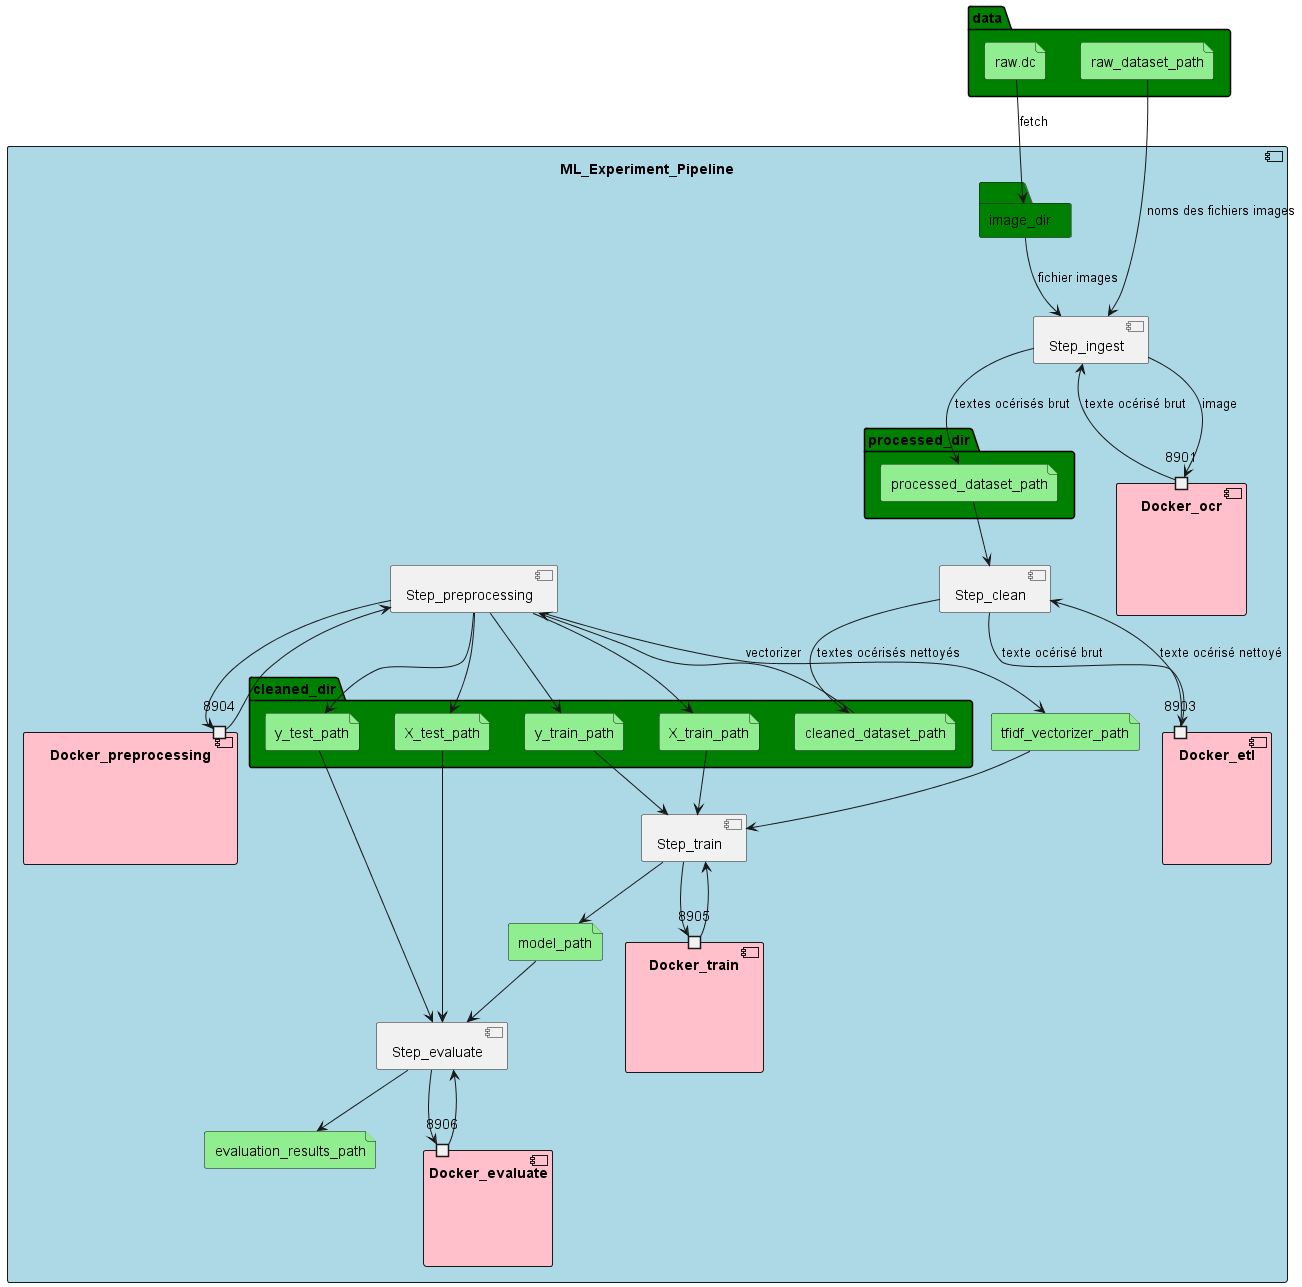

The diagram above was rendered by PlantUML. Its source (embedded in the PNG):
@startuml

' left to right direction 

folder data  #green {
  file "raw.dc" #lightgreen
  file raw_dataset_path #lightgreen
}

[ML_Experiment_Pipeline]
component ML_Experiment_Pipeline #lightblue {
  folder image_dir #green
  
  folder processed_dir #green {
    file processed_dataset_path #lightgreen
  }
  
  folder cleaned_dir #green {
    file cleaned_dataset_path  #lightgreen
    file X_train_path #lightgreen
    file X_test_path #lightgreen
    file y_train_path #lightgreen
    file y_test_path #lightgreen
    file X_test_path #lightgreen
    file y_test_path #lightgreen
    }

  file tfidf_vectorizer_path #lightgreen

  file model_path #lightgreen
  file evaluation_results_path #lightgreen

  [Step_ingest]
  component Step_ingest {
  }

  [Docker_ocr] 
  component Docker_ocr #pink {
    portin 8901
  }

  [Step_clean]
  component Step_ingest {
  }

  [Docker_etl]
  component Docker_etl  #pink {
    port 8903
  }

  [Step_preprocessing]
  component Step_preprocessing {
  }

  [Docker_preprocessing]
  component Docker_preprocessing  #pink {
    port 8904
  }

  [Step_train]
  component Step_train {
  }

  [Docker_train]
  component Docker_train  #pink {
    port 8905
  }

  [Step_evaluate]
  component Step_evaluate {
  }

  [Docker_evaluate]
  component Docker_evaluate  #pink {
    port 8906
  }

}

[raw.dc] --> image_dir : fetch
[raw_dataset_path] --> Step_ingest : noms des fichiers images
image_dir --> Step_ingest : fichier images
Step_ingest --> 8901 : image
Step_ingest <-- 8901 : texte océrisé brut
Step_ingest --> processed_dataset_path : textes océrisés brut

processed_dataset_path --> Step_clean
Step_clean --> 8903 : texte océrisé brut
Step_clean <-- 8903 : texte océrisé nettoyé
Step_clean --> cleaned_dataset_path : textes océrisés nettoyés

cleaned_dataset_path --> Step_preprocessing
Step_preprocessing --> 8904
Step_preprocessing <-- 8904
Step_preprocessing --> tfidf_vectorizer_path : vectorizer
Step_preprocessing --> X_train_path
Step_preprocessing --> y_train_path
Step_preprocessing --> X_test_path
Step_preprocessing --> y_test_path

tfidf_vectorizer_path --> Step_train
X_train_path --> Step_train
y_train_path --> Step_train
Step_train --> 8905
Step_train <-- 8905
Step_train --> model_path

X_test_path --> Step_evaluate
y_test_path --> Step_evaluate
model_path --> Step_evaluate
Step_evaluate --> 8906
Step_evaluate <-- 8906
Step_evaluate --> evaluation_results_path

@enduml